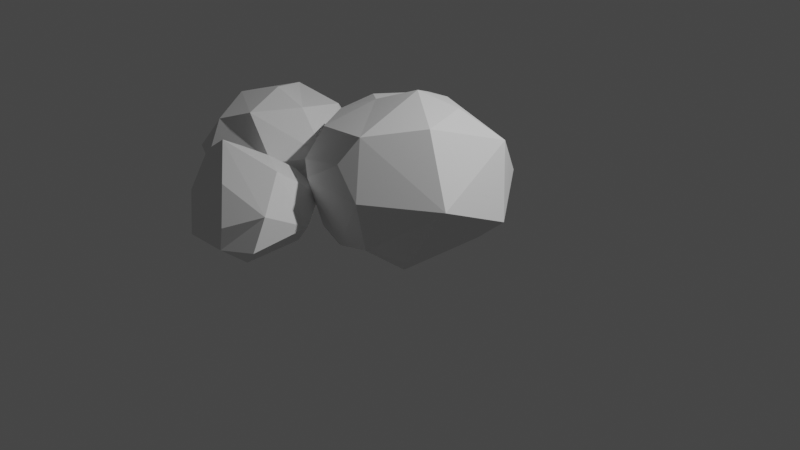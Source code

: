# Source: boulders.blend  (saved by Blender 3.4.6; exported with 4.5.12 LTS)
import bpy
from mathutils import Matrix  # noqa: F401  (used for matrix-valued properties, if any)

bpy.ops.wm.read_factory_settings(use_empty=True)
scene = bpy.context.scene
scene.name = 'Scene'

# ---- collections
col_collection = bpy.data.collections.new('Collection'); scene.collection.children.link(col_collection)

# ---- materials (node trees are filled in below, after node groups)
mat_pallete = bpy.data.materials.new('Pallete')

# ---- material node trees

# ---- world
world_world = bpy.data.worlds.new('World'); scene.world = world_world
world_world.use_nodes = True; world_world.node_tree.nodes.clear()
_N = world_world.node_tree.nodes; _L = world_world.node_tree.links
n0 = _N.new('ShaderNodeOutputWorld'); n0.name = 'World Output'; n0.location = (300, 300)
n1 = _N.new('ShaderNodeBackground'); n1.name = 'Background'; n1.location = (10, 300)
n1.inputs[0].default_value = (0.05088, 0.05088, 0.05088, 1.0)
_L.new(n1.outputs[0], n0.inputs[0])
n0.is_active_output = True
world_world.color = (0.05088, 0.05088, 0.05088)
world_world.use_sun_shadow = False
world_world.sun_shadow_jitter_overblur = 0.0

# ---- cameras
cam_camera = bpy.data.cameras.new('Camera')
cam_camera.clip_end = 100.0
cam_camera.ortho_scale = 7.314

# ---- lights
light_light = bpy.data.lights.new('Light', 'POINT')
light_light.transmission_factor = 0.0
light_light.energy = 1000.0
light_light.shadow_soft_size = 0.1
light_light.shadow_maximum_resolution = 0.006
light_light.use_absolute_resolution = True

# ---- meshes
me_icosphere = bpy.data.meshes.new('Icosphere')
me_icosphere.from_pydata([(-0.7774, 0.7536, 0.4398), (0.2027, 1.006, 0.7341), (0.07596, 0.6416, -0.1263), (1.325, -0.6922, 0.7575), (1.372, 0.02541, 0.4452), (0.6501, -0.3749, -0.08501), (0.9895, -0.8107, 0.1783), (0.7702, -0.6623, -0.03329), (-1.045, 0.2381, 0.61), (-0.7821, -0.2146, 0.3272), (-0.6122, -0.6972, 0.6684), (-0.5672, -0.4788, 0.974), (-0.9263, 0.04216, 0.9256), (-0.3161, -0.147, -0.1401), (-0.6935, -0.1438, -0.0805), (-0.6925, -0.1189, -0.09306), (-0.6658, -0.1215, -0.104), (0.3133, -0.05829, 1.47), (1.122, 0.2799, 1.11), (-0.5797, 0.1839, 1.14), (-0.2949, -0.03358, 1.214), (-0.1853, 0.5788, 1.168), (-0.6078, 0.6131, 0.9947), (0.3724, -0.8341, 1.224), (0.9177, -0.4939, 1.368), (0.8622, 0.7256, 0.6004), (0.2025, 0.4558, 1.247), (-0.919, 0.4143, 0.1856), (0.8287, 0.2838, -0.001707), (0.5291, -0.9227, 0.1688), (0.5486, -1.048, 0.6898), (0.2202, -0.978, 0.9543), (-0.3505, -0.8801, 0.606), (-0.2873, -0.756, 0.07928), (0.06285, -0.8406, 0.0252), (0.2917, -0.499, -0.09624), (0.7337, 0.06198, 1.37)], [], [(5, 7, 35), (13, 16, 2, 5), (20, 23, 17), (0, 1, 2), (7, 5, 28, 4), (2, 27, 0), (2, 1, 25), (23, 31, 30, 3), (21, 20, 17, 26), (30, 29, 7, 6, 3), (18, 3, 4), (11, 10, 32, 31, 23), (6, 7, 4, 3), (8, 9, 10, 11, 12), (0, 22, 21, 1), (13, 14, 15, 16), (10, 9, 14, 33, 32), (27, 15, 14, 9, 8), (23, 3, 24), (18, 1, 26), (36, 17, 24), (18, 4, 25), (19, 20, 21, 22), (3, 18, 24), (0, 8, 12, 19, 22), (17, 23, 24), (13, 34, 33, 14), (1, 18, 25), (28, 2, 25), (23, 20, 19, 12, 11), (1, 21, 26), (36, 18, 26), (0, 27, 8), (16, 15, 27, 2), (4, 28, 25), (2, 28, 5), (29, 30, 31, 32, 33, 34), (34, 13, 35), (29, 34, 35, 7), (13, 5, 35), (17, 36, 26), (18, 36, 24)])
_uv = me_icosphere.uv_layers.new(name='UVMap')
_uv.uv.foreach_set('vector', [0.4182, 0.2214, 0.4182, 0.2214, 0.4182, 0.2214, 0.4182, 0.2214, 0.4182, 0.2214, 0.4182, 0.2214, 0.4182, 0.2214, 0.4182, 0.2214, 0.4182, 0.2214, 0.4182, 0.2214, 0.4182, 0.2214, 0.4182, 0.2214, 0.4182, 0.2214, 0.4182, 0.2214, 0.4182, 0.2214, 0.4182, 0.2214, 0.4182, 0.2214, 0.4182, 0.2214, 0.4182, 0.2214, 0.4182, 0.2214, 0.4182, 0.2214, 0.4182, 0.2214, 0.4182, 0.2214, 0.4182, 0.2214, 0.4182, 0.2214, 0.4182, 0.2214, 0.4182, 0.2214, 0.4182, 0.2214, 0.4182, 0.2214, 0.4182, 0.2214, 0.4182, 0.2214, 0.4182, 0.2214, 0.4182, 0.2214, 0.4182, 0.2214, 0.4182, 0.2214, 0.4182, 0.2214, 0.4182, 0.2214, 0.4182, 0.2214, 0.4182, 0.2214, 0.4182, 0.2214, 0.4182, 0.2214, 0.4182, 0.2214, 0.4182, 0.2214, 0.4182, 0.2214, 0.4182, 0.2214, 0.4182, 0.2214, 0.4182, 0.2214, 0.4182, 0.2214, 0.4182, 0.2214, 0.4182, 0.2214, 0.4182, 0.2214, 0.4182, 0.2214, 0.4182, 0.2214, 0.4182, 0.2214, 0.4182, 0.2214, 0.4182, 0.2214, 0.4182, 0.2214, 0.4182, 0.2214, 0.4182, 0.2214, 0.4182, 0.2214, 0.4182, 0.2214, 0.4182, 0.2214, 0.4182, 0.2214, 0.4182, 0.2214, 0.4182, 0.2214, 0.4182, 0.2214, 0.4182, 0.2214, 0.4182, 0.2214, 0.4182, 0.2214, 0.4182, 0.2214, 0.4182, 0.2214, 0.4182, 0.2214, 0.4182, 0.2214, 0.4182, 0.2214, 0.4182, 0.2214, 0.4182, 0.2214, 0.4182, 0.2214, 0.4182, 0.2214, 0.4182, 0.2214, 0.4182, 0.2214, 0.4182, 0.2214, 0.4182, 0.2214, 0.4182, 0.2214, 0.4182, 0.2214, 0.4182, 0.2214, 0.4182, 0.2214, 0.4182, 0.2214, 0.4182, 0.2214, 0.4182, 0.2214, 0.4182, 0.2214, 0.4182, 0.2214, 0.4182, 0.2214, 0.4182, 0.2214, 0.4182, 0.2214, 0.4182, 0.2214, 0.4182, 0.2214, 0.4182, 0.2214, 0.4182, 0.2214, 0.4182, 0.2214, 0.4182, 0.2214, 0.4182, 0.2214, 0.4182, 0.2214, 0.4182, 0.2214, 0.4182, 0.2214, 0.4182, 0.2214, 0.4182, 0.2214, 0.4182, 0.2214, 0.4182, 0.2214, 0.4182, 0.2214, 0.4182, 0.2214, 0.4182, 0.2214, 0.4182, 0.2214, 0.4182, 0.2214, 0.4182, 0.2214, 0.4182, 0.2214, 0.4182, 0.2214, 0.4182, 0.2214, 0.4182, 0.2214, 0.4182, 0.2214, 0.4182, 0.2214, 0.4182, 0.2214, 0.4182, 0.2214, 0.4182, 0.2214, 0.4182, 0.2214, 0.4182, 0.2214, 0.4182, 0.2214, 0.4182, 0.2214, 0.4182, 0.2214, 0.4182, 0.2214, 0.4182, 0.2214, 0.4182, 0.2214, 0.4182, 0.2214, 0.4182, 0.2214, 0.4182, 0.2214, 0.4182, 0.2214, 0.4182, 0.2214, 0.4182, 0.2214, 0.4182, 0.2214, 0.4182, 0.2214, 0.4182, 0.2214, 0.4182, 0.2214, 0.4182, 0.2214, 0.4182, 0.2214, 0.4182, 0.2214, 0.4182, 0.2214, 0.4182, 0.2214, 0.4182, 0.2214, 0.4182, 0.2214, 0.4182, 0.2214, 0.4182, 0.2214, 0.4182, 0.2214, 0.4182, 0.2214, 0.4182, 0.2214, 0.4182, 0.2214])
me_icosphere.materials.append(mat_pallete)
me_icosphere.update()
me_icosphere_001 = bpy.data.meshes.new('Icosphere.001')
me_icosphere_001.from_pydata([(-5.195, -0.1682, 0.2293), (-4.502, -0.006359, 0.4419), (-4.568, -0.201, -0.1459), (-3.781, -0.9474, 0.4617), (-3.672, -0.5421, 0.2614), (-4.103, -0.8413, -0.1083), (-3.767, -1.111, 0.1454), (-4.002, -1.024, -0.07092), (-5.324, -0.5201, 0.2736), (-5.015, -0.941, 0.3295), (-5.126, -0.6427, 0.6457), (-4.809, -0.7387, -0.1585), (-5.082, -0.755, -0.1225), (-5.082, -0.7386, -0.1311), (-5.063, -0.739, -0.1383), (-4.059, -0.5778, 0.7203), (-5.014, -0.2877, 0.616), (-4.385, -0.9878, 0.6131), (-4.015, -0.1064, 0.3593), (-4.49, -0.3463, 0.6892), (-5.277, -0.3986, 0.05492), (-4.009, -0.3993, -0.05078), (-4.165, -1.207, 0.06448), (-4.152, -1.185, 0.2927), (-4.76, -1.138, -0.007096), (-4.354, -0.9405, -0.1202), (-4.754, -0.6984, 0.8768)], [], [(5, 7, 25), (11, 14, 2, 5), (26, 19, 16), (0, 1, 2), (7, 5, 21, 4), (2, 20, 0), (2, 1, 18), (17, 23, 3), (26, 16, 10), (23, 22, 7, 6, 3), (15, 3, 4), (9, 23, 17), (6, 7, 4, 3), (8, 9, 10), (0, 16, 1), (11, 12, 13, 14), (9, 12, 24), (20, 13, 12, 9, 8), (17, 3, 26), (15, 1, 19), (15, 4, 18), (3, 15, 26), (0, 8, 10, 16), (11, 24, 12), (1, 15, 18), (21, 2, 18), (1, 16, 19), (26, 15, 19), (0, 20, 8), (14, 13, 20, 2), (4, 21, 18), (2, 21, 5), (22, 23, 24), (24, 11, 25), (22, 24, 25, 7), (11, 5, 25), (17, 26, 10, 9), (23, 9, 24)])
_uv = me_icosphere_001.uv_layers.new(name='UVMap')
_uv.uv.foreach_set('vector', [0.4182, 0.2214, 0.4182, 0.2214, 0.4182, 0.2214, 0.4182, 0.2214, 0.4182, 0.2214, 0.4182, 0.2214, 0.4182, 0.2214, 0.4182, 0.2214, 0.4182, 0.2214, 0.4182, 0.2214, 0.4182, 0.2214, 0.4182, 0.2214, 0.4182, 0.2214, 0.4182, 0.2214, 0.4182, 0.2214, 0.4182, 0.2214, 0.4182, 0.2214, 0.4182, 0.2214, 0.4182, 0.2214, 0.4182, 0.2214, 0.4182, 0.2214, 0.4182, 0.2214, 0.4182, 0.2214, 0.4182, 0.2214, 0.4182, 0.2214, 0.4182, 0.2214, 0.4182, 0.2214, 0.4182, 0.2214, 0.4182, 0.2214, 0.4182, 0.2214, 0.4182, 0.2214, 0.4182, 0.2214, 0.4182, 0.2214, 0.4182, 0.2214, 0.4182, 0.2214, 0.4182, 0.2214, 0.4182, 0.2214, 0.4182, 0.2214, 0.4182, 0.2214, 0.4182, 0.2214, 0.4182, 0.2214, 0.4182, 0.2214, 0.4182, 0.2214, 0.4182, 0.2214, 0.4182, 0.2214, 0.4182, 0.2214, 0.4182, 0.2214, 0.4182, 0.2214, 0.4182, 0.2214, 0.4182, 0.2214, 0.4182, 0.2214, 0.4182, 0.2214, 0.4182, 0.2214, 0.4182, 0.2214, 0.4182, 0.2214, 0.4182, 0.2214, 0.4182, 0.2214, 0.4182, 0.2214, 0.4182, 0.2214, 0.4182, 0.2214, 0.4182, 0.2214, 0.4182, 0.2214, 0.4182, 0.2214, 0.4182, 0.2214, 0.4182, 0.2214, 0.4182, 0.2214, 0.4182, 0.2214, 0.4182, 0.2214, 0.4182, 0.2214, 0.4182, 0.2214, 0.4182, 0.2214, 0.4182, 0.2214, 0.4182, 0.2214, 0.4182, 0.2214, 0.4182, 0.2214, 0.4182, 0.2214, 0.4182, 0.2214, 0.4182, 0.2214, 0.4182, 0.2214, 0.4182, 0.2214, 0.4182, 0.2214, 0.4182, 0.2214, 0.4182, 0.2214, 0.4182, 0.2214, 0.4182, 0.2214, 0.4182, 0.2214, 0.4182, 0.2214, 0.4182, 0.2214, 0.4182, 0.2214, 0.4182, 0.2214, 0.4182, 0.2214, 0.4182, 0.2214, 0.4182, 0.2214, 0.4182, 0.2214, 0.4182, 0.2214, 0.4182, 0.2214, 0.4182, 0.2214, 0.4182, 0.2214, 0.4182, 0.2214, 0.4182, 0.2214, 0.4182, 0.2214, 0.4182, 0.2214, 0.4182, 0.2214, 0.4182, 0.2214, 0.4182, 0.2214, 0.4182, 0.2214, 0.4182, 0.2214, 0.4182, 0.2214, 0.4182, 0.2214, 0.4182, 0.2214, 0.4182, 0.2214, 0.4182, 0.2214, 0.4182, 0.2214, 0.4182, 0.2214, 0.4182, 0.2214, 0.4182, 0.2214, 0.4182, 0.2214, 0.4182, 0.2214, 0.4182, 0.2214, 0.4182, 0.2214, 0.4182, 0.2214, 0.4182, 0.2214, 0.4182, 0.2214, 0.4182, 0.2214, 0.4182, 0.2214, 0.4182, 0.2214])
me_icosphere_001.materials.append(mat_pallete)
me_icosphere_001.update()
me_icosphere_002 = bpy.data.meshes.new('Icosphere.002')
me_icosphere_002.from_pydata([(-4.062, 0.4968, 0.7797), (-3.315, 0.2467, -0.1536), (-3.404, -0.1017, -0.08047), (-3.702, -0.1238, -0.05238), (-3.746, -0.1906, 0.3314), (-2.875, -0.02134, 0.4339), (-3.023, -0.05489, 0.03991), (-3.116, 1.035, -0.04903), (-4.519, 0.6844, 0.02509), (-3.721, 1.046, 0.8433), (-3.233, 1.389, 0.4), (-2.998, 0.5089, 0.8742), (-3.316, 0.06563, 0.8437), (-4.13, 0.8116, 0.7235), (-3.031, 1.031, 0.7789), (-3.475, 0.5633, 0.9691), (-4.164, 0.314, -0.1874), (-4.186, 0.3088, -0.1803), (-4.181, 0.2873, -0.1717), (-3.884, 0.3845, -0.2012), (-3.798, 0.002281, 0.6601), (-4.257, 0.0422, 0.2057), (-4.467, 0.4892, 0.3919), (-2.9, 0.2321, -0.09321), (-2.696, 0.1573, 0.06622), (-3.071, 0.4425, -0.1296), (-2.638, 0.9435, 0.2918), (-2.497, 0.3853, 0.5074), (-3.796, 1.143, -0.1607), (-3.807, 1.381, 0.477), (-4.512, 0.9945, 0.2225)], [], [(12, 15, 0, 20), (22, 8, 21), (20, 0, 22), (15, 13, 0), (19, 25, 1), (6, 2, 1, 23), (2, 19, 1), (6, 5, 4, 3, 2), (28, 7, 25), (26, 7, 10), (16, 17, 8, 28), (30, 8, 22), (11, 14, 9, 15), (29, 13, 9), (7, 28, 10), (29, 14, 10), (19, 2, 3, 18), (15, 12, 11), (30, 22, 13), (27, 14, 11), (14, 26, 10), (14, 29, 9), (12, 27, 11), (8, 17, 18, 3, 21), (22, 21, 4, 20), (19, 18, 17, 16), (30, 13, 29), (21, 3, 4), (24, 23, 26, 27), (20, 4, 5, 12), (14, 27, 26), (5, 6, 23, 24, 27), (13, 22, 0), (12, 5, 27), (28, 29, 10), (28, 8, 30), (23, 25, 7, 26), (30, 29, 28), (15, 9, 13), (19, 16, 28, 25), (25, 23, 1)])
_uv = me_icosphere_002.uv_layers.new(name='UVMap')
_uv.uv.foreach_set('vector', [0.4182, 0.2214, 0.4182, 0.2214, 0.4182, 0.2214, 0.4182, 0.2214, 0.4182, 0.2214, 0.4182, 0.2214, 0.4182, 0.2214, 0.4182, 0.2214, 0.4182, 0.2214, 0.4182, 0.2214, 0.4182, 0.2214, 0.4182, 0.2214, 0.4182, 0.2214, 0.4182, 0.2214, 0.4182, 0.2214, 0.4182, 0.2214, 0.4182, 0.2214, 0.4182, 0.2214, 0.4182, 0.2214, 0.4182, 0.2214, 0.4182, 0.2214, 0.4182, 0.2214, 0.4182, 0.2214, 0.4182, 0.2214, 0.4182, 0.2214, 0.4182, 0.2214, 0.4182, 0.2214, 0.4182, 0.2214, 0.4182, 0.2214, 0.4182, 0.2214, 0.4182, 0.2214, 0.4182, 0.2214, 0.4182, 0.2214, 0.4182, 0.2214, 0.4182, 0.2214, 0.4182, 0.2214, 0.4182, 0.2214, 0.4182, 0.2214, 0.4182, 0.2214, 0.4182, 0.2214, 0.4182, 0.2214, 0.4182, 0.2214, 0.4182, 0.2214, 0.4182, 0.2214, 0.4182, 0.2214, 0.4182, 0.2214, 0.4182, 0.2214, 0.4182, 0.2214, 0.4182, 0.2214, 0.4182, 0.2214, 0.4182, 0.2214, 0.4182, 0.2214, 0.4182, 0.2214, 0.4182, 0.2214, 0.4182, 0.2214, 0.4182, 0.2214, 0.4182, 0.2214, 0.4182, 0.2214, 0.4182, 0.2214, 0.4182, 0.2214, 0.4182, 0.2214, 0.4182, 0.2214, 0.4182, 0.2214, 0.4182, 0.2214, 0.4182, 0.2214, 0.4182, 0.2214, 0.4182, 0.2214, 0.4182, 0.2214, 0.4182, 0.2214, 0.4182, 0.2214, 0.4182, 0.2214, 0.4182, 0.2214, 0.4182, 0.2214, 0.4182, 0.2214, 0.4182, 0.2214, 0.4182, 0.2214, 0.4182, 0.2214, 0.4182, 0.2214, 0.4182, 0.2214, 0.4182, 0.2214, 0.4182, 0.2214, 0.4182, 0.2214, 0.4182, 0.2214, 0.4182, 0.2214, 0.4182, 0.2214, 0.4182, 0.2214, 0.4182, 0.2214, 0.4182, 0.2214, 0.4182, 0.2214, 0.4182, 0.2214, 0.4182, 0.2214, 0.4182, 0.2214, 0.4182, 0.2214, 0.4182, 0.2214, 0.4182, 0.2214, 0.4182, 0.2214, 0.4182, 0.2214, 0.4182, 0.2214, 0.4182, 0.2214, 0.4182, 0.2214, 0.4182, 0.2214, 0.4182, 0.2214, 0.4182, 0.2214, 0.4182, 0.2214, 0.4182, 0.2214, 0.4182, 0.2214, 0.4182, 0.2214, 0.4182, 0.2214, 0.4182, 0.2214, 0.4182, 0.2214, 0.4182, 0.2214, 0.4182, 0.2214, 0.4182, 0.2214, 0.4182, 0.2214, 0.4182, 0.2214, 0.4182, 0.2214, 0.4182, 0.2214, 0.4182, 0.2214, 0.4182, 0.2214, 0.4182, 0.2214, 0.4182, 0.2214, 0.4182, 0.2214, 0.4182, 0.2214, 0.4182, 0.2214, 0.4182, 0.2214, 0.4182, 0.2214, 0.4182, 0.2214, 0.4182, 0.2214, 0.4182, 0.2214, 0.4182, 0.2214, 0.4182, 0.2214, 0.4182, 0.2214, 0.4182, 0.2214, 0.4182, 0.2214, 0.4182, 0.2214, 0.4182, 0.2214, 0.4182, 0.2214, 0.4182, 0.2214, 0.4182, 0.2214, 0.4182, 0.2214])
me_icosphere_002.materials.append(mat_pallete)
me_icosphere_002.update()

# ---- objects
ob_light = bpy.data.objects.new('Light', light_light)
ob_camera = bpy.data.objects.new('Camera', cam_camera)
ob_icosphere = bpy.data.objects.new('Icosphere', me_icosphere)
ob_icosphere_001 = bpy.data.objects.new('Icosphere.001', me_icosphere_001)
ob_icosphere_002 = bpy.data.objects.new('Icosphere.002', me_icosphere_002)

# ---- transforms, parenting, visibility, modifiers, constraints
ob_light.location = (4.076, 1.005, 5.904)
ob_light.rotation_euler = (0.6503, 0.05522, 1.866)
ob_light.lock_rotations_4d = False
ob_light.empty_display_type = 'ARROWS'
ob_light.color = (0.0, 0.0, 0.0, 0.0)
ob_light.lineart.crease_threshold = 0.0
ob_camera.location = (7.359, -6.926, 4.958)
ob_camera.rotation_euler = (1.109, 0.0, 0.8149)
ob_camera.lock_rotations_4d = False
ob_camera.empty_display_type = 'ARROWS'
ob_camera.color = (0.0, 0.0, 0.0, 0.0)
ob_camera.display_type = 'WIRE'
ob_camera.lineart.crease_threshold = 0.0
ob_icosphere.location = (0.0, 0.0, 0.0)
ob_icosphere.lock_location = (True, True, True)
ob_icosphere.lock_rotation = (True, True, True)
ob_icosphere.lock_scale = (True, True, True)
ob_icosphere_001.location = (3.598, -0.5778, 0.0)
ob_icosphere_001.lock_rotation = (True, True, True)
ob_icosphere_001.lock_scale = (True, True, True)
ob_icosphere_002.location = (1.671, -0.6535, 0.0)
ob_icosphere_002.lock_rotation = (True, True, True)
ob_icosphere_002.lock_scale = (True, True, True)

# ---- collection membership
col_collection.objects.link(ob_light)
col_collection.objects.link(ob_camera)
col_collection.objects.link(ob_icosphere)
col_collection.objects.link(ob_icosphere_001)
col_collection.objects.link(ob_icosphere_002)

# ---- scene / render settings (as saved in the file)
scene.camera = ob_camera
scene.frame_start = 1; scene.frame_end = 250; scene.frame_set(1)
scene.render.engine = 'BLENDER_EEVEE_NEXT'
scene.cycles.sampling_pattern = 'TABULATED_SOBOL'
scene.cycles.use_light_tree = False
scene.view_settings.view_transform = 'Filmic'
bpy.context.view_layer.update()

